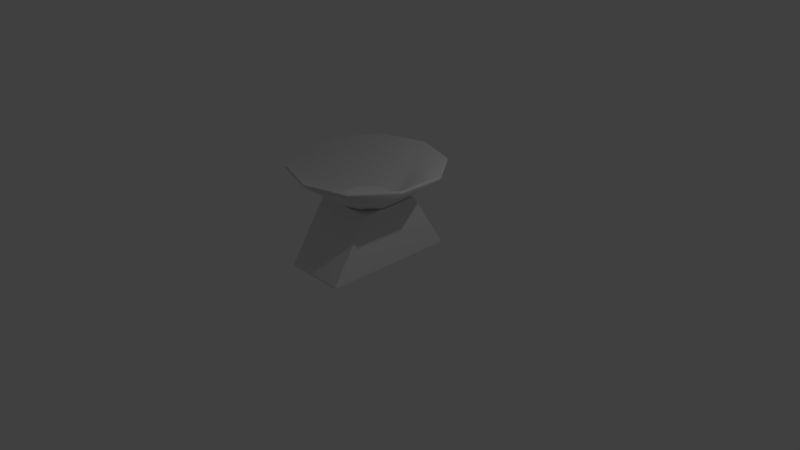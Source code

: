 # Source: torch.blend  (saved by Blender 2.79.0; exported with 4.5.12 LTS)
import bpy
from mathutils import Matrix  # noqa: F401  (used for matrix-valued properties, if any)

bpy.ops.wm.read_factory_settings(use_empty=True)
scene = bpy.context.scene
scene.name = 'Scene'

# ---- collections
col_collection_1 = bpy.data.collections.new('Collection 1'); scene.collection.children.link(col_collection_1)

# ---- world
world_world = bpy.data.worlds.new('World'); scene.world = world_world
world_world.color = (0.05088, 0.05088, 0.05088)
world_world.use_sun_shadow = False
world_world.sun_shadow_jitter_overblur = 0.0
world_world.cycles.sampling_method = 'MANUAL'

# ---- cameras
cam_camera = bpy.data.cameras.new('Camera')
cam_camera.clip_end = 100.0
cam_camera.lens = 35.0
cam_camera.sensor_width = 32.0
cam_camera.sensor_height = 18.0
cam_camera.ortho_scale = 7.314
cam_camera.dof.focus_distance = 0.0
cam_camera.dof.aperture_fstop = 128.0

# ---- lights
light_lamp = bpy.data.lights.new('Lamp', 'POINT')
light_lamp.transmission_factor = 0.0
light_lamp.cutoff_distance = 30.0
light_lamp.energy = 100.0
light_lamp.shadow_buffer_clip_start = 1.001
light_lamp.shadow_soft_size = 0.1
light_lamp.shadow_maximum_resolution = 0.006
light_lamp.use_absolute_resolution = True

# ---- meshes
me_cube_001 = bpy.data.meshes.new('Cube.001')
me_cube_001.from_pydata([(-0.4, -0.4, -0.4), (-0.4, -0.4, 0.4), (-0.4, 0.4, -0.4), (-0.4, 0.4, 0.4), (0.4, -0.4, -0.4), (0.4, -0.4, 0.4), (0.4, 0.4, -0.4), (0.4, 0.4, 0.4), (-0.4, 0.4, 0.4), (-0.4, 0.4, -0.4), (0.4, 0.4, -0.4), (0.4, 0.4, 0.4), (-0.4, 0.9, -0.3746), (-0.4, 0.9, -0.4), (0.4, 0.9, -0.4), (0.4, 0.9, -0.3746), (-0.4, -0.9, -0.4), (-0.4, -0.9, -0.3727), (0.4, -0.9, -0.3727), (0.4, -0.9, -0.4)], [], [(0, 1, 3, 2), (3, 7, 11, 8), (6, 7, 5, 4), (5, 1, 17, 18), (2, 6, 4, 0), (7, 3, 1, 5), (10, 9, 13, 14), (2, 3, 8, 9), (7, 6, 10, 11), (6, 2, 9, 10), (13, 12, 15, 14), (8, 11, 15, 12), (9, 8, 12, 13), (11, 10, 14, 15), (19, 18, 17, 16), (4, 5, 18, 19), (1, 0, 16, 17), (0, 4, 19, 16)])
me_cube_001.use_remesh_preserve_volume = False
me_cube_001.use_remesh_preserve_attributes = False
me_cube_001.use_mirror_vertex_groups = False
me_cube_001.update()
me_cone = bpy.data.meshes.new('Cone')
me_cone.from_pydata([(0.0, 1.0, -1.0), (0.0, 0.0, -0.2665), (0.5878, 0.809, -1.0), (0.9511, 0.309, -1.0), (0.9511, -0.309, -1.0), (0.5878, -0.809, -1.0), (-8.742e-08, -1.0, -1.0), (-0.5878, -0.809, -1.0), (-0.9511, -0.309, -1.0), (-0.9511, 0.309, -1.0), (-0.5878, 0.809, -1.0), (-0.2939, 0.4045, -0.6332), (0.0, 0.9775, -1.031), (0.0, 0.0, -0.3045), (0.5746, 0.7908, -1.031), (0.9297, 0.3021, -1.031), (0.9297, -0.3021, -1.031), (0.5746, -0.7908, -1.031), (-8.742e-08, -0.9775, -1.031), (-0.5746, -0.7908, -1.031), (-0.9297, -0.3021, -1.031), (-0.9297, 0.3021, -1.031), (-0.5746, 0.7908, -1.031), (-0.2807, 0.3863, -0.6639)], [], [(0, 1, 2), (2, 1, 3), (3, 1, 4), (4, 1, 5), (5, 1, 6), (6, 1, 7), (7, 1, 8), (8, 1, 9), (9, 1, 11, 10), (10, 11, 1, 0), (12, 14, 13), (14, 15, 13), (15, 16, 13), (16, 17, 13), (17, 18, 13), (18, 19, 13), (19, 20, 13), (20, 21, 13), (21, 22, 23, 13), (22, 12, 13, 23), (0, 2, 14, 12), (2, 3, 15, 14), (3, 4, 16, 15), (4, 5, 17, 16), (5, 6, 18, 17), (6, 7, 19, 18), (7, 8, 20, 19), (8, 9, 21, 20), (9, 10, 22, 21), (10, 0, 12, 22)])
me_cone.polygons.foreach_set('use_smooth', [True] * 30)
me_cone.use_remesh_preserve_volume = False
me_cone.use_remesh_preserve_attributes = False
me_cone.use_mirror_vertex_groups = False
me_cone.update()

# ---- objects
ob_cube = bpy.data.objects.new('Cube', me_cube_001)
ob_cone = bpy.data.objects.new('Cone', me_cone)
ob_lamp = bpy.data.objects.new('Lamp', light_lamp)
ob_camera = bpy.data.objects.new('Camera', cam_camera)

# ---- transforms, parenting, visibility, modifiers, constraints
ob_cube.location = (-0.0002918, 0.004713, 0.4062)
ob_cube.lineart.crease_threshold = 0.0
ob_cone.location = (0.0, 0.0, 0.25)
ob_cone.rotation_euler = (-2.687e-07, -3.142, 2.029e-14)
ob_cone.lineart.crease_threshold = 0.0
ob_lamp.location = (4.076, 1.005, 5.904)
ob_lamp.rotation_euler = (0.6503, 0.05522, 1.866)
ob_lamp.lock_rotations_4d = False
ob_lamp.empty_display_type = 'ARROWS'
ob_lamp.color = (0.0, 0.0, 0.0, 0.0)
ob_lamp.lineart.crease_threshold = 0.0
ob_camera.location = (7.481, -6.508, 5.344)
ob_camera.rotation_euler = (1.109, 0.0, 0.8149)
ob_camera.lock_rotations_4d = False
ob_camera.empty_display_type = 'ARROWS'
ob_camera.color = (0.0, 0.0, 0.0, 0.0)
ob_camera.display_type = 'WIRE'
ob_camera.lineart.crease_threshold = 0.0

# ---- collection membership
col_collection_1.objects.link(ob_cube)
col_collection_1.objects.link(ob_cone)
col_collection_1.objects.link(ob_lamp)
col_collection_1.objects.link(ob_camera)

# ---- scene / render settings (as saved in the file)
scene.camera = ob_camera
scene.frame_start = 1; scene.frame_end = 250; scene.frame_set(1)
scene.render.engine = 'BLENDER_EEVEE_NEXT'
scene.render.resolution_percentage = 50
scene.render.dither_intensity = 0.0
scene.cycles.use_denoising = False
scene.cycles.samples = 128
scene.cycles.sampling_pattern = 'TABULATED_SOBOL'
scene.cycles.use_adaptive_sampling = False
scene.cycles.use_light_tree = False
scene.cycles.blur_glossy = 0.0
scene.cycles.sample_clamp_indirect = 0.0
scene.view_settings.view_transform = 'Standard'
bpy.context.view_layer.update()

